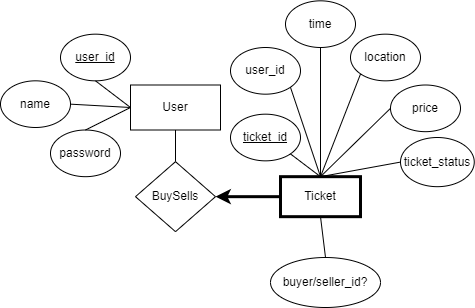

The diagram above was exported from draw.io. Its source (the exported page's mxGraphModel, read from the mxfile embedded in the PNG):
<mxGraphModel dx="1138" dy="477" grid="1" gridSize="10" guides="1" tooltips="1" connect="1" arrows="1" fold="1" page="1" pageScale="1" pageWidth="850" pageHeight="1100" math="0" shadow="0">
  <root>
    <mxCell id="0" />
    <mxCell id="1" parent="0" />
    <mxCell id="DFmNu6LhJeOQaR2fX4sz-1" value="User" style="rounded=0;whiteSpace=wrap;html=1;" parent="1" vertex="1">
      <mxGeometry x="180" y="217.5" width="90" height="45" as="geometry" />
    </mxCell>
    <mxCell id="DFmNu6LhJeOQaR2fX4sz-2" value="&lt;u&gt;user_id&lt;/u&gt;" style="ellipse;whiteSpace=wrap;html=1;" parent="1" vertex="1">
      <mxGeometry x="110" y="166.66000000000003" width="70" height="46.67" as="geometry" />
    </mxCell>
    <mxCell id="DFmNu6LhJeOQaR2fX4sz-3" value="name" style="ellipse;whiteSpace=wrap;html=1;" parent="1" vertex="1">
      <mxGeometry x="50" y="213.32999999999998" width="70" height="46.67" as="geometry" />
    </mxCell>
    <mxCell id="DFmNu6LhJeOQaR2fX4sz-4" value="password" style="ellipse;whiteSpace=wrap;html=1;" parent="1" vertex="1">
      <mxGeometry x="100" y="262.5" width="70" height="46.67" as="geometry" />
    </mxCell>
    <mxCell id="DFmNu6LhJeOQaR2fX4sz-24" style="edgeStyle=orthogonalEdgeStyle;rounded=0;orthogonalLoop=1;jettySize=auto;html=1;entryX=1;entryY=0.5;entryDx=0;entryDy=0;strokeWidth=3;" parent="1" source="DFmNu6LhJeOQaR2fX4sz-7" target="DFmNu6LhJeOQaR2fX4sz-30" edge="1">
      <mxGeometry relative="1" as="geometry">
        <mxPoint x="370" y="300" as="targetPoint" />
      </mxGeometry>
    </mxCell>
    <mxCell id="DFmNu6LhJeOQaR2fX4sz-7" value="Ticket" style="rounded=0;whiteSpace=wrap;html=1;strokeWidth=3;" parent="1" vertex="1">
      <mxGeometry x="330" y="309.17" width="80" height="40" as="geometry" />
    </mxCell>
    <mxCell id="DFmNu6LhJeOQaR2fX4sz-8" value="&lt;u&gt;ticket_id&lt;/u&gt;" style="ellipse;whiteSpace=wrap;html=1;" parent="1" vertex="1">
      <mxGeometry x="280" y="246.67000000000007" width="70" height="46.67" as="geometry" />
    </mxCell>
    <mxCell id="DFmNu6LhJeOQaR2fX4sz-9" value="location" style="ellipse;whiteSpace=wrap;html=1;" parent="1" vertex="1">
      <mxGeometry x="400" y="166.66" width="70" height="46.67" as="geometry" />
    </mxCell>
    <mxCell id="DFmNu6LhJeOQaR2fX4sz-10" value="price" style="ellipse;whiteSpace=wrap;html=1;" parent="1" vertex="1">
      <mxGeometry x="440" y="217.50000000000003" width="70" height="46.67" as="geometry" />
    </mxCell>
    <mxCell id="DFmNu6LhJeOQaR2fX4sz-11" value="user_id" style="ellipse;whiteSpace=wrap;html=1;" parent="1" vertex="1">
      <mxGeometry x="280" y="180" width="70" height="46.67" as="geometry" />
    </mxCell>
    <mxCell id="DFmNu6LhJeOQaR2fX4sz-13" value="time" style="ellipse;whiteSpace=wrap;html=1;" parent="1" vertex="1">
      <mxGeometry x="335" y="133.32999999999998" width="70" height="46.67" as="geometry" />
    </mxCell>
    <mxCell id="DFmNu6LhJeOQaR2fX4sz-16" value="" style="endArrow=none;html=1;rounded=0;exitX=0.5;exitY=0;exitDx=0;exitDy=0;entryX=1;entryY=1;entryDx=0;entryDy=0;" parent="1" source="DFmNu6LhJeOQaR2fX4sz-7" target="DFmNu6LhJeOQaR2fX4sz-8" edge="1">
      <mxGeometry width="50" height="50" relative="1" as="geometry">
        <mxPoint x="400" y="260" as="sourcePoint" />
        <mxPoint x="450" y="210" as="targetPoint" />
      </mxGeometry>
    </mxCell>
    <mxCell id="DFmNu6LhJeOQaR2fX4sz-19" value="" style="endArrow=none;html=1;rounded=0;entryX=0;entryY=0.5;entryDx=0;entryDy=0;exitX=0.5;exitY=0;exitDx=0;exitDy=0;" parent="1" source="DFmNu6LhJeOQaR2fX4sz-7" target="DFmNu6LhJeOQaR2fX4sz-10" edge="1">
      <mxGeometry width="50" height="50" relative="1" as="geometry">
        <mxPoint x="370" y="220" as="sourcePoint" />
        <mxPoint x="355" y="193.34000000000015" as="targetPoint" />
      </mxGeometry>
    </mxCell>
    <mxCell id="DFmNu6LhJeOQaR2fX4sz-21" value="" style="endArrow=none;html=1;rounded=0;exitX=0.5;exitY=0;exitDx=0;exitDy=0;entryX=1;entryY=1;entryDx=0;entryDy=0;" parent="1" source="DFmNu6LhJeOQaR2fX4sz-7" target="DFmNu6LhJeOQaR2fX4sz-11" edge="1">
      <mxGeometry width="50" height="50" relative="1" as="geometry">
        <mxPoint x="390" y="240" as="sourcePoint" />
        <mxPoint x="365" y="203.34000000000015" as="targetPoint" />
      </mxGeometry>
    </mxCell>
    <mxCell id="DFmNu6LhJeOQaR2fX4sz-22" value="" style="endArrow=none;html=1;rounded=0;exitX=0.5;exitY=1;exitDx=0;exitDy=0;entryX=0.5;entryY=0;entryDx=0;entryDy=0;" parent="1" source="DFmNu6LhJeOQaR2fX4sz-13" target="DFmNu6LhJeOQaR2fX4sz-7" edge="1">
      <mxGeometry width="50" height="50" relative="1" as="geometry">
        <mxPoint x="400" y="250" as="sourcePoint" />
        <mxPoint x="370" y="213" as="targetPoint" />
      </mxGeometry>
    </mxCell>
    <mxCell id="DFmNu6LhJeOQaR2fX4sz-23" value="" style="endArrow=none;html=1;rounded=0;exitX=0;exitY=1;exitDx=0;exitDy=0;entryX=0.5;entryY=0;entryDx=0;entryDy=0;" parent="1" source="DFmNu6LhJeOQaR2fX4sz-9" target="DFmNu6LhJeOQaR2fX4sz-7" edge="1">
      <mxGeometry width="50" height="50" relative="1" as="geometry">
        <mxPoint x="410" y="260" as="sourcePoint" />
        <mxPoint x="385" y="223.34000000000015" as="targetPoint" />
      </mxGeometry>
    </mxCell>
    <mxCell id="DFmNu6LhJeOQaR2fX4sz-26" value="" style="endArrow=none;html=1;rounded=0;exitX=0;exitY=0.5;exitDx=0;exitDy=0;entryX=0.5;entryY=1;entryDx=0;entryDy=0;" parent="1" source="DFmNu6LhJeOQaR2fX4sz-1" target="DFmNu6LhJeOQaR2fX4sz-2" edge="1">
      <mxGeometry width="50" height="50" relative="1" as="geometry">
        <mxPoint x="420" y="270" as="sourcePoint" />
        <mxPoint x="395" y="233.34000000000015" as="targetPoint" />
      </mxGeometry>
    </mxCell>
    <mxCell id="DFmNu6LhJeOQaR2fX4sz-28" value="" style="endArrow=none;html=1;rounded=0;entryX=1;entryY=0.5;entryDx=0;entryDy=0;exitX=0;exitY=0.5;exitDx=0;exitDy=0;" parent="1" source="DFmNu6LhJeOQaR2fX4sz-1" target="DFmNu6LhJeOQaR2fX4sz-3" edge="1">
      <mxGeometry width="50" height="50" relative="1" as="geometry">
        <mxPoint x="170" y="250" as="sourcePoint" />
        <mxPoint x="405" y="243.34000000000015" as="targetPoint" />
      </mxGeometry>
    </mxCell>
    <mxCell id="DFmNu6LhJeOQaR2fX4sz-29" value="" style="endArrow=none;html=1;rounded=0;exitX=0;exitY=0.5;exitDx=0;exitDy=0;entryX=0.5;entryY=0;entryDx=0;entryDy=0;" parent="1" source="DFmNu6LhJeOQaR2fX4sz-1" target="DFmNu6LhJeOQaR2fX4sz-4" edge="1">
      <mxGeometry width="50" height="50" relative="1" as="geometry">
        <mxPoint x="440" y="290" as="sourcePoint" />
        <mxPoint x="415" y="253.34000000000015" as="targetPoint" />
      </mxGeometry>
    </mxCell>
    <mxCell id="DFmNu6LhJeOQaR2fX4sz-30" value="BuySells" style="rhombus;whiteSpace=wrap;html=1;strokeWidth=1;" parent="1" vertex="1">
      <mxGeometry x="185" y="294.17" width="80" height="70" as="geometry" />
    </mxCell>
    <mxCell id="DFmNu6LhJeOQaR2fX4sz-31" value="" style="endArrow=none;html=1;rounded=0;exitX=0.5;exitY=0;exitDx=0;exitDy=0;entryX=0.5;entryY=1;entryDx=0;entryDy=0;" parent="1" source="DFmNu6LhJeOQaR2fX4sz-30" target="DFmNu6LhJeOQaR2fX4sz-1" edge="1">
      <mxGeometry width="50" height="50" relative="1" as="geometry">
        <mxPoint x="450" y="300" as="sourcePoint" />
        <mxPoint x="425" y="263.34000000000015" as="targetPoint" />
      </mxGeometry>
    </mxCell>
    <mxCell id="QuMau63UAoyf94W7jBgJ-1" value="ticket_status" style="ellipse;whiteSpace=wrap;html=1;" vertex="1" parent="1">
      <mxGeometry x="450" y="270" width="73.75" height="49.17" as="geometry" />
    </mxCell>
    <mxCell id="QuMau63UAoyf94W7jBgJ-3" value="buyer/seller_id?" style="ellipse;whiteSpace=wrap;html=1;" vertex="1" parent="1">
      <mxGeometry x="320" y="390" width="110" height="50" as="geometry" />
    </mxCell>
    <mxCell id="QuMau63UAoyf94W7jBgJ-4" value="" style="endArrow=none;html=1;rounded=0;entryX=0;entryY=0.5;entryDx=0;entryDy=0;exitX=0.5;exitY=0;exitDx=0;exitDy=0;" edge="1" parent="1" source="DFmNu6LhJeOQaR2fX4sz-7" target="QuMau63UAoyf94W7jBgJ-1">
      <mxGeometry width="50" height="50" relative="1" as="geometry">
        <mxPoint x="380" y="319.1700000000001" as="sourcePoint" />
        <mxPoint x="449.99999999999636" y="250.83500000000004" as="targetPoint" />
      </mxGeometry>
    </mxCell>
    <mxCell id="QuMau63UAoyf94W7jBgJ-5" value="" style="endArrow=none;html=1;rounded=0;entryX=0.5;entryY=0;entryDx=0;entryDy=0;exitX=0.5;exitY=1;exitDx=0;exitDy=0;" edge="1" parent="1" source="DFmNu6LhJeOQaR2fX4sz-7" target="QuMau63UAoyf94W7jBgJ-3">
      <mxGeometry width="50" height="50" relative="1" as="geometry">
        <mxPoint x="390" y="329.1700000000001" as="sourcePoint" />
        <mxPoint x="459.99999999999636" y="260.83500000000004" as="targetPoint" />
      </mxGeometry>
    </mxCell>
  </root>
</mxGraphModel>